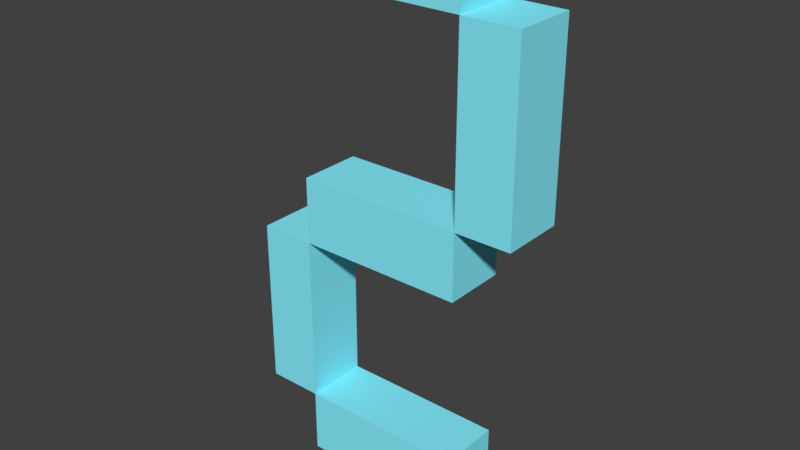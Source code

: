 # Source: number_2.blend  (saved by Blender 2.78.0; exported with 4.5.12 LTS)
import bpy
from mathutils import Matrix  # noqa: F401  (used for matrix-valued properties, if any)

bpy.ops.wm.read_factory_settings(use_empty=True)
scene = bpy.context.scene
scene.name = 'Scene'

# ---- collections
col_collection_1 = bpy.data.collections.new('Collection 1'); scene.collection.children.link(col_collection_1)

# ---- materials (node trees are filled in below, after node groups)
mat_number_color = bpy.data.materials.new('Number_color')
mat_number_color.alpha_threshold = 0.0
mat_number_color.use_transparent_shadow = False
mat_number_color.diffuse_color = (0.249, 0.8742, 1.0, 1.0)
mat_number_color.roughness = 0.5

# ---- material node trees

# ---- world
world_world = bpy.data.worlds.new('World'); scene.world = world_world
world_world.color = (0.05088, 0.05088, 0.05088)
world_world.use_sun_shadow = False
world_world.sun_shadow_jitter_overblur = 0.0
world_world.cycles.sampling_method = 'MANUAL'

# ---- meshes
me_plane = bpy.data.meshes.new('Plane')
me_plane.from_pydata([(0.6, -1.0, -0.4526), (0.6, 2.862, -0.4526), (0.6, 2.862, -0.4526), (-0.6, 2.862, -0.4526), (-0.6, 2.862, -0.4526), (-0.6, -1.0, -0.4526), (0.6, -1.0, 0.0), (0.6, 2.862, -8.141e-08), (0.6, 2.862, -8.141e-08), (-0.6, 2.862, -8.141e-08), (-0.6, 2.862, -8.141e-08), (-0.6, -1.0, 0.0), (1.0, 2.471, -7.316e-08), (0.6, 2.471, -7.316e-08), (-0.6, 2.471, -7.316e-08), (1.0, 1.166, -4.566e-08), (0.6, 1.166, -4.566e-08), (-0.6, 1.166, -4.566e-08), (-1.0, 0.6877, -3.557e-08), (0.6, 0.6877, -3.557e-08), (-0.6, 0.6877, -3.557e-08), (-1.0, -0.534, -9.822e-09), (0.6, -0.534, -9.822e-09), (-0.6, -0.534, -9.822e-09), (1.0, 2.471, -0.4526), (0.6, 2.471, -0.4526), (-0.6, 2.471, -0.4526), (1.0, 1.166, -0.4526), (0.6, 1.166, -0.4526), (-0.6, 1.166, -0.4526), (-1.0, 0.6877, -0.4526), (0.6, 0.6877, -0.4526), (-0.6, 0.6877, -0.4526), (-1.0, -0.534, -0.4526), (0.6, -0.534, -0.4526), (-0.6, -0.534, -0.4526)], [], [(5, 0, 34, 35), (9, 10, 8, 7), (14, 9, 7, 13), (32, 31, 28, 29), (33, 35, 32, 30), (16, 13, 12, 15), (26, 25, 1, 4), (20, 17, 16, 19), (4, 1, 2, 3), (21, 18, 20, 23), (28, 27, 24, 25), (11, 23, 22, 6), (8, 10, 3, 2), (6, 22, 34, 0), (17, 20, 32, 29), (23, 11, 5, 35), (16, 15, 27, 28), (9, 14, 26, 4), (16, 17, 29, 28), (10, 9, 4, 3), (22, 23, 35, 34), (21, 23, 35, 33), (15, 12, 24, 27), (13, 16, 28, 25), (11, 6, 0, 5), (23, 20, 32, 35), (20, 18, 30, 32), (14, 13, 25, 26), (20, 19, 31, 32), (12, 13, 25, 24), (7, 8, 2, 1), (13, 7, 1, 25), (18, 21, 33, 30), (19, 16, 28, 31)])
me_plane.materials.append(mat_number_color)
me_plane.use_remesh_preserve_volume = False
me_plane.use_remesh_preserve_attributes = False
me_plane.use_mirror_vertex_groups = False
me_plane.update()

# ---- objects
ob_plane = bpy.data.objects.new('Plane', me_plane)

# ---- transforms, parenting, visibility, modifiers, constraints
ob_plane.location = (-0.009218, 1.263e-07, -0.9403)
ob_plane.rotation_euler = (1.571, -0.0, 0.0)
ob_plane.lineart.crease_threshold = 0.0

# ---- collection membership
col_collection_1.objects.link(ob_plane)

# ---- scene / render settings (as saved in the file)
scene.frame_start = 1; scene.frame_end = 250; scene.frame_set(1)
scene.render.engine = 'BLENDER_EEVEE_NEXT'
scene.render.resolution_percentage = 50
scene.render.dither_intensity = 0.0
scene.cycles.use_denoising = False
scene.cycles.samples = 128
scene.cycles.sampling_pattern = 'TABULATED_SOBOL'
scene.cycles.light_sampling_threshold = 0.0
scene.cycles.use_adaptive_sampling = False
scene.cycles.use_light_tree = False
scene.cycles.blur_glossy = 0.0
scene.cycles.sample_clamp_indirect = 0.0
scene.view_settings.view_transform = 'Standard'
bpy.context.view_layer.update()

# ---- added for rendering (the .blend has no active camera and no usable light): camera, sun
cam_auto = bpy.data.cameras.new('AutoCamera')
cam_auto.lens = 50.0
cam_auto.sensor_width = 36.0
cam_auto.clip_end = 1000.0
ob_auto_camera = bpy.data.objects.new('AutoCamera', cam_auto)
scene.collection.objects.link(ob_auto_camera)
ob_auto_camera.location = (4.03681, -4.62892, 3.22779)
ob_auto_camera.rotation_euler = (1.09748, -7.21219e-08, 0.694738)
scene.camera = ob_auto_camera
light_auto_sun = bpy.data.lights.new('AutoSun', 'SUN')
light_auto_sun.energy = 3.0
light_auto_sun.angle = 0.0523599
ob_auto_sun = bpy.data.objects.new('AutoSun', light_auto_sun)
scene.collection.objects.link(ob_auto_sun)
ob_auto_sun.rotation_euler = (0.872665, 0.174533, 0.523599)
bpy.context.view_layer.update()
